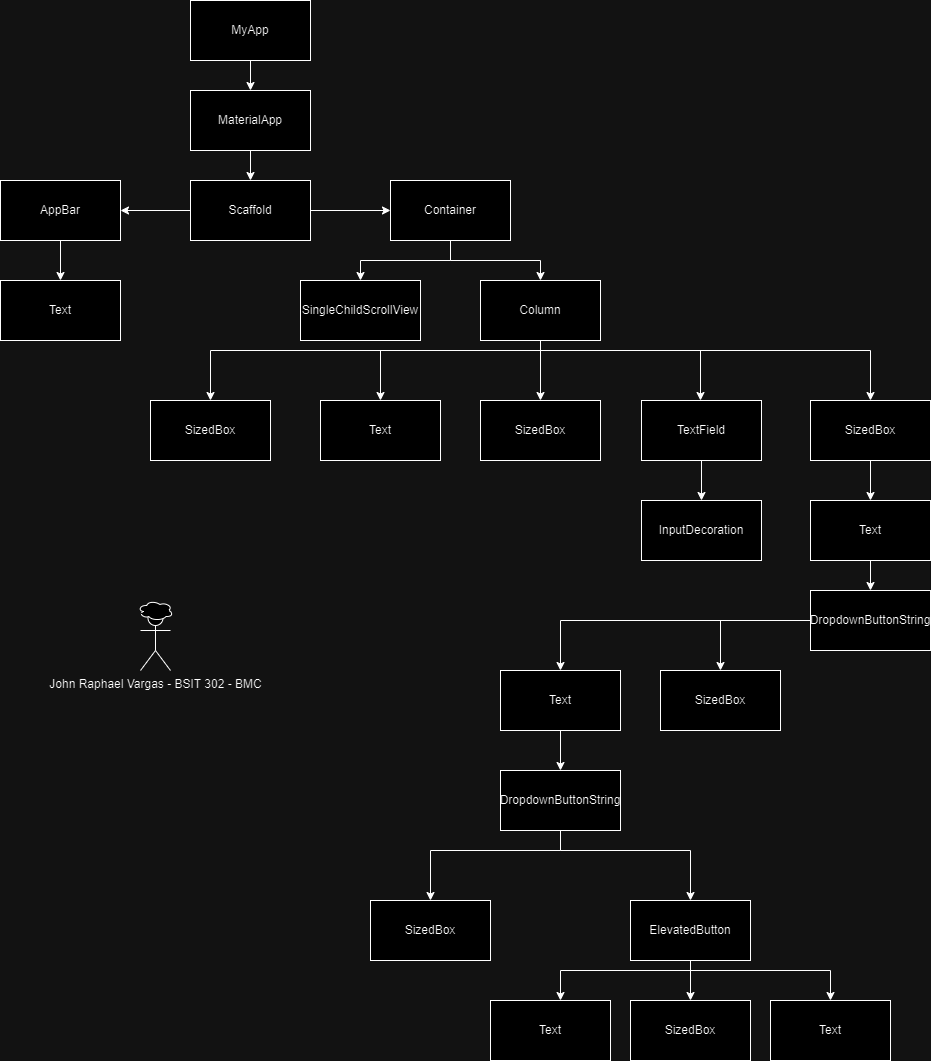

The diagram above was exported from draw.io. Its source (the exported page's mxGraphModel, read from the mxfile embedded in the PNG):
<mxGraphModel dx="1846" dy="941" grid="1" gridSize="10" guides="1" tooltips="1" connect="1" arrows="1" fold="1" page="1" pageScale="1" pageWidth="850" pageHeight="1100" math="0" shadow="0">
  <root>
    <mxCell id="0" />
    <mxCell id="1" parent="0" />
    <mxCell id="i3QGJcBIOrwfmdI7szsk-3" value="" style="edgeStyle=orthogonalEdgeStyle;rounded=0;orthogonalLoop=1;jettySize=auto;html=1;" edge="1" parent="1" source="i3QGJcBIOrwfmdI7szsk-1" target="i3QGJcBIOrwfmdI7szsk-2">
      <mxGeometry relative="1" as="geometry" />
    </mxCell>
    <mxCell id="i3QGJcBIOrwfmdI7szsk-1" value="MyApp" style="rounded=0;whiteSpace=wrap;html=1;" vertex="1" parent="1">
      <mxGeometry x="360" y="20" width="120" height="60" as="geometry" />
    </mxCell>
    <mxCell id="i3QGJcBIOrwfmdI7szsk-5" value="" style="edgeStyle=orthogonalEdgeStyle;rounded=0;orthogonalLoop=1;jettySize=auto;html=1;" edge="1" parent="1" source="i3QGJcBIOrwfmdI7szsk-2" target="i3QGJcBIOrwfmdI7szsk-4">
      <mxGeometry relative="1" as="geometry" />
    </mxCell>
    <mxCell id="i3QGJcBIOrwfmdI7szsk-2" value="MaterialApp" style="rounded=0;whiteSpace=wrap;html=1;" vertex="1" parent="1">
      <mxGeometry x="360" y="110" width="120" height="60" as="geometry" />
    </mxCell>
    <mxCell id="i3QGJcBIOrwfmdI7szsk-7" value="" style="edgeStyle=orthogonalEdgeStyle;rounded=0;orthogonalLoop=1;jettySize=auto;html=1;" edge="1" parent="1" source="i3QGJcBIOrwfmdI7szsk-4" target="i3QGJcBIOrwfmdI7szsk-6">
      <mxGeometry relative="1" as="geometry" />
    </mxCell>
    <mxCell id="i3QGJcBIOrwfmdI7szsk-9" value="" style="edgeStyle=orthogonalEdgeStyle;rounded=0;orthogonalLoop=1;jettySize=auto;html=1;" edge="1" parent="1" source="i3QGJcBIOrwfmdI7szsk-4" target="i3QGJcBIOrwfmdI7szsk-8">
      <mxGeometry relative="1" as="geometry" />
    </mxCell>
    <mxCell id="i3QGJcBIOrwfmdI7szsk-4" value="Scaffold" style="rounded=0;whiteSpace=wrap;html=1;" vertex="1" parent="1">
      <mxGeometry x="360" y="200" width="120" height="60" as="geometry" />
    </mxCell>
    <mxCell id="i3QGJcBIOrwfmdI7szsk-11" value="" style="edgeStyle=orthogonalEdgeStyle;rounded=0;orthogonalLoop=1;jettySize=auto;html=1;" edge="1" parent="1" source="i3QGJcBIOrwfmdI7szsk-6" target="i3QGJcBIOrwfmdI7szsk-10">
      <mxGeometry relative="1" as="geometry" />
    </mxCell>
    <mxCell id="i3QGJcBIOrwfmdI7szsk-6" value="AppBar" style="rounded=0;whiteSpace=wrap;html=1;" vertex="1" parent="1">
      <mxGeometry x="170" y="200" width="120" height="60" as="geometry" />
    </mxCell>
    <mxCell id="i3QGJcBIOrwfmdI7szsk-13" value="" style="edgeStyle=orthogonalEdgeStyle;rounded=0;orthogonalLoop=1;jettySize=auto;html=1;" edge="1" parent="1" source="i3QGJcBIOrwfmdI7szsk-8" target="i3QGJcBIOrwfmdI7szsk-12">
      <mxGeometry relative="1" as="geometry" />
    </mxCell>
    <mxCell id="i3QGJcBIOrwfmdI7szsk-15" value="" style="edgeStyle=orthogonalEdgeStyle;rounded=0;orthogonalLoop=1;jettySize=auto;html=1;" edge="1" parent="1" source="i3QGJcBIOrwfmdI7szsk-8" target="i3QGJcBIOrwfmdI7szsk-14">
      <mxGeometry relative="1" as="geometry" />
    </mxCell>
    <mxCell id="i3QGJcBIOrwfmdI7szsk-8" value="Container" style="rounded=0;whiteSpace=wrap;html=1;" vertex="1" parent="1">
      <mxGeometry x="560" y="200" width="120" height="60" as="geometry" />
    </mxCell>
    <mxCell id="i3QGJcBIOrwfmdI7szsk-10" value="Text" style="rounded=0;whiteSpace=wrap;html=1;" vertex="1" parent="1">
      <mxGeometry x="170" y="300" width="120" height="60" as="geometry" />
    </mxCell>
    <mxCell id="i3QGJcBIOrwfmdI7szsk-12" value="SingleChildScrollView" style="rounded=0;whiteSpace=wrap;html=1;" vertex="1" parent="1">
      <mxGeometry x="470" y="300" width="120" height="60" as="geometry" />
    </mxCell>
    <mxCell id="i3QGJcBIOrwfmdI7szsk-27" value="" style="edgeStyle=orthogonalEdgeStyle;rounded=0;orthogonalLoop=1;jettySize=auto;html=1;" edge="1" parent="1" source="i3QGJcBIOrwfmdI7szsk-14" target="i3QGJcBIOrwfmdI7szsk-16">
      <mxGeometry relative="1" as="geometry" />
    </mxCell>
    <mxCell id="i3QGJcBIOrwfmdI7szsk-28" value="" style="edgeStyle=orthogonalEdgeStyle;rounded=0;orthogonalLoop=1;jettySize=auto;html=1;" edge="1" parent="1" source="i3QGJcBIOrwfmdI7szsk-14" target="i3QGJcBIOrwfmdI7szsk-18">
      <mxGeometry relative="1" as="geometry">
        <Array as="points">
          <mxPoint x="710" y="370" />
          <mxPoint x="550" y="370" />
        </Array>
      </mxGeometry>
    </mxCell>
    <mxCell id="i3QGJcBIOrwfmdI7szsk-29" value="" style="edgeStyle=orthogonalEdgeStyle;rounded=0;orthogonalLoop=1;jettySize=auto;html=1;" edge="1" parent="1" source="i3QGJcBIOrwfmdI7szsk-14" target="i3QGJcBIOrwfmdI7szsk-20">
      <mxGeometry relative="1" as="geometry">
        <Array as="points">
          <mxPoint x="710" y="370" />
          <mxPoint x="380" y="370" />
        </Array>
      </mxGeometry>
    </mxCell>
    <mxCell id="i3QGJcBIOrwfmdI7szsk-30" value="" style="edgeStyle=orthogonalEdgeStyle;rounded=0;orthogonalLoop=1;jettySize=auto;html=1;" edge="1" parent="1" source="i3QGJcBIOrwfmdI7szsk-14" target="i3QGJcBIOrwfmdI7szsk-22">
      <mxGeometry relative="1" as="geometry">
        <Array as="points">
          <mxPoint x="710" y="370" />
          <mxPoint x="870" y="370" />
        </Array>
      </mxGeometry>
    </mxCell>
    <mxCell id="i3QGJcBIOrwfmdI7szsk-32" value="" style="edgeStyle=orthogonalEdgeStyle;rounded=0;orthogonalLoop=1;jettySize=auto;html=1;" edge="1" parent="1" source="i3QGJcBIOrwfmdI7szsk-14" target="i3QGJcBIOrwfmdI7szsk-31">
      <mxGeometry relative="1" as="geometry">
        <Array as="points">
          <mxPoint x="710" y="370" />
          <mxPoint x="1040" y="370" />
        </Array>
      </mxGeometry>
    </mxCell>
    <mxCell id="i3QGJcBIOrwfmdI7szsk-14" value="Column" style="rounded=0;whiteSpace=wrap;html=1;" vertex="1" parent="1">
      <mxGeometry x="650" y="300" width="120" height="60" as="geometry" />
    </mxCell>
    <mxCell id="i3QGJcBIOrwfmdI7szsk-16" value="SizedBox" style="rounded=0;whiteSpace=wrap;html=1;" vertex="1" parent="1">
      <mxGeometry x="650" y="420" width="120" height="60" as="geometry" />
    </mxCell>
    <mxCell id="i3QGJcBIOrwfmdI7szsk-18" value="Text" style="rounded=0;whiteSpace=wrap;html=1;" vertex="1" parent="1">
      <mxGeometry x="490" y="420" width="120" height="60" as="geometry" />
    </mxCell>
    <mxCell id="i3QGJcBIOrwfmdI7szsk-20" value="SizedBox" style="rounded=0;whiteSpace=wrap;html=1;" vertex="1" parent="1">
      <mxGeometry x="320" y="420" width="120" height="60" as="geometry" />
    </mxCell>
    <mxCell id="i3QGJcBIOrwfmdI7szsk-25" value="" style="edgeStyle=orthogonalEdgeStyle;rounded=0;orthogonalLoop=1;jettySize=auto;html=1;" edge="1" parent="1" source="i3QGJcBIOrwfmdI7szsk-22" target="i3QGJcBIOrwfmdI7szsk-24">
      <mxGeometry relative="1" as="geometry" />
    </mxCell>
    <mxCell id="i3QGJcBIOrwfmdI7szsk-22" value="TextField" style="rounded=0;whiteSpace=wrap;html=1;" vertex="1" parent="1">
      <mxGeometry x="811" y="420" width="120" height="60" as="geometry" />
    </mxCell>
    <mxCell id="i3QGJcBIOrwfmdI7szsk-24" value="InputDecoration" style="rounded=0;whiteSpace=wrap;html=1;" vertex="1" parent="1">
      <mxGeometry x="811" y="520" width="120" height="60" as="geometry" />
    </mxCell>
    <mxCell id="i3QGJcBIOrwfmdI7szsk-34" value="" style="edgeStyle=orthogonalEdgeStyle;rounded=0;orthogonalLoop=1;jettySize=auto;html=1;" edge="1" parent="1" source="i3QGJcBIOrwfmdI7szsk-31" target="i3QGJcBIOrwfmdI7szsk-33">
      <mxGeometry relative="1" as="geometry" />
    </mxCell>
    <mxCell id="i3QGJcBIOrwfmdI7szsk-31" value="SizedBox" style="rounded=0;whiteSpace=wrap;html=1;" vertex="1" parent="1">
      <mxGeometry x="980" y="420" width="120" height="60" as="geometry" />
    </mxCell>
    <mxCell id="i3QGJcBIOrwfmdI7szsk-36" value="" style="edgeStyle=orthogonalEdgeStyle;rounded=0;orthogonalLoop=1;jettySize=auto;html=1;" edge="1" parent="1" source="i3QGJcBIOrwfmdI7szsk-33" target="i3QGJcBIOrwfmdI7szsk-35">
      <mxGeometry relative="1" as="geometry" />
    </mxCell>
    <mxCell id="i3QGJcBIOrwfmdI7szsk-33" value="Text" style="rounded=0;whiteSpace=wrap;html=1;" vertex="1" parent="1">
      <mxGeometry x="980" y="520" width="120" height="60" as="geometry" />
    </mxCell>
    <mxCell id="i3QGJcBIOrwfmdI7szsk-38" value="" style="edgeStyle=orthogonalEdgeStyle;rounded=0;orthogonalLoop=1;jettySize=auto;html=1;" edge="1" parent="1" source="i3QGJcBIOrwfmdI7szsk-35" target="i3QGJcBIOrwfmdI7szsk-37">
      <mxGeometry relative="1" as="geometry" />
    </mxCell>
    <mxCell id="i3QGJcBIOrwfmdI7szsk-40" value="" style="edgeStyle=orthogonalEdgeStyle;rounded=0;orthogonalLoop=1;jettySize=auto;html=1;" edge="1" parent="1" source="i3QGJcBIOrwfmdI7szsk-35" target="i3QGJcBIOrwfmdI7szsk-39">
      <mxGeometry relative="1" as="geometry" />
    </mxCell>
    <mxCell id="i3QGJcBIOrwfmdI7szsk-35" value="DropdownButtonString" style="rounded=0;whiteSpace=wrap;html=1;" vertex="1" parent="1">
      <mxGeometry x="980" y="610" width="120" height="60" as="geometry" />
    </mxCell>
    <mxCell id="i3QGJcBIOrwfmdI7szsk-37" value="SizedBox" style="rounded=0;whiteSpace=wrap;html=1;" vertex="1" parent="1">
      <mxGeometry x="830" y="690" width="120" height="60" as="geometry" />
    </mxCell>
    <mxCell id="i3QGJcBIOrwfmdI7szsk-42" value="" style="edgeStyle=orthogonalEdgeStyle;rounded=0;orthogonalLoop=1;jettySize=auto;html=1;" edge="1" parent="1" source="i3QGJcBIOrwfmdI7szsk-39" target="i3QGJcBIOrwfmdI7szsk-41">
      <mxGeometry relative="1" as="geometry" />
    </mxCell>
    <mxCell id="i3QGJcBIOrwfmdI7szsk-39" value="Text" style="rounded=0;whiteSpace=wrap;html=1;" vertex="1" parent="1">
      <mxGeometry x="670" y="690" width="120" height="60" as="geometry" />
    </mxCell>
    <mxCell id="i3QGJcBIOrwfmdI7szsk-44" value="" style="edgeStyle=orthogonalEdgeStyle;rounded=0;orthogonalLoop=1;jettySize=auto;html=1;" edge="1" parent="1" source="i3QGJcBIOrwfmdI7szsk-41" target="i3QGJcBIOrwfmdI7szsk-43">
      <mxGeometry relative="1" as="geometry">
        <Array as="points">
          <mxPoint x="730" y="870" />
          <mxPoint x="600" y="870" />
        </Array>
      </mxGeometry>
    </mxCell>
    <mxCell id="i3QGJcBIOrwfmdI7szsk-46" value="" style="edgeStyle=orthogonalEdgeStyle;rounded=0;orthogonalLoop=1;jettySize=auto;html=1;" edge="1" parent="1" source="i3QGJcBIOrwfmdI7szsk-41" target="i3QGJcBIOrwfmdI7szsk-45">
      <mxGeometry relative="1" as="geometry">
        <Array as="points">
          <mxPoint x="730" y="870" />
          <mxPoint x="860" y="870" />
        </Array>
      </mxGeometry>
    </mxCell>
    <mxCell id="i3QGJcBIOrwfmdI7szsk-41" value="DropdownButtonString" style="rounded=0;whiteSpace=wrap;html=1;" vertex="1" parent="1">
      <mxGeometry x="670" y="790" width="120" height="60" as="geometry" />
    </mxCell>
    <mxCell id="i3QGJcBIOrwfmdI7szsk-43" value="SizedBox" style="rounded=0;whiteSpace=wrap;html=1;" vertex="1" parent="1">
      <mxGeometry x="540" y="920" width="120" height="60" as="geometry" />
    </mxCell>
    <mxCell id="i3QGJcBIOrwfmdI7szsk-48" value="" style="edgeStyle=orthogonalEdgeStyle;rounded=0;orthogonalLoop=1;jettySize=auto;html=1;" edge="1" parent="1" source="i3QGJcBIOrwfmdI7szsk-45" target="i3QGJcBIOrwfmdI7szsk-47">
      <mxGeometry relative="1" as="geometry">
        <Array as="points">
          <mxPoint x="860" y="990" />
          <mxPoint x="730" y="990" />
        </Array>
      </mxGeometry>
    </mxCell>
    <mxCell id="i3QGJcBIOrwfmdI7szsk-53" value="" style="edgeStyle=orthogonalEdgeStyle;rounded=0;orthogonalLoop=1;jettySize=auto;html=1;" edge="1" parent="1" source="i3QGJcBIOrwfmdI7szsk-45" target="i3QGJcBIOrwfmdI7szsk-51">
      <mxGeometry relative="1" as="geometry">
        <Array as="points">
          <mxPoint x="860" y="990" />
          <mxPoint x="1000" y="990" />
        </Array>
      </mxGeometry>
    </mxCell>
    <mxCell id="i3QGJcBIOrwfmdI7szsk-54" value="" style="edgeStyle=orthogonalEdgeStyle;rounded=0;orthogonalLoop=1;jettySize=auto;html=1;" edge="1" parent="1" source="i3QGJcBIOrwfmdI7szsk-45" target="i3QGJcBIOrwfmdI7szsk-49">
      <mxGeometry relative="1" as="geometry" />
    </mxCell>
    <mxCell id="i3QGJcBIOrwfmdI7szsk-45" value="ElevatedButton" style="rounded=0;whiteSpace=wrap;html=1;" vertex="1" parent="1">
      <mxGeometry x="800" y="920" width="120" height="60" as="geometry" />
    </mxCell>
    <mxCell id="i3QGJcBIOrwfmdI7szsk-47" value="Text" style="rounded=0;whiteSpace=wrap;html=1;" vertex="1" parent="1">
      <mxGeometry x="660" y="1020" width="120" height="60" as="geometry" />
    </mxCell>
    <mxCell id="i3QGJcBIOrwfmdI7szsk-49" value="SizedBox" style="rounded=0;whiteSpace=wrap;html=1;" vertex="1" parent="1">
      <mxGeometry x="800" y="1020" width="120" height="60" as="geometry" />
    </mxCell>
    <mxCell id="i3QGJcBIOrwfmdI7szsk-51" value="Text" style="rounded=0;whiteSpace=wrap;html=1;" vertex="1" parent="1">
      <mxGeometry x="940" y="1020" width="120" height="60" as="geometry" />
    </mxCell>
    <mxCell id="i3QGJcBIOrwfmdI7szsk-55" value="John Raphael Vargas - BSIT 302 - BMC" style="shape=umlActor;verticalLabelPosition=bottom;verticalAlign=top;html=1;outlineConnect=0;" vertex="1" parent="1">
      <mxGeometry x="310" y="630" width="30" height="60" as="geometry" />
    </mxCell>
    <mxCell id="i3QGJcBIOrwfmdI7szsk-56" value="" style="ellipse;shape=cloud;whiteSpace=wrap;html=1;" vertex="1" parent="1">
      <mxGeometry x="307.5" y="620" width="35" height="20" as="geometry" />
    </mxCell>
  </root>
</mxGraphModel>